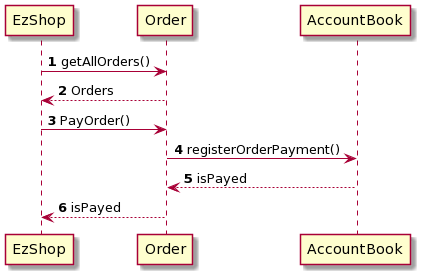

The diagram above was rendered by PlantUML. Its source (embedded in the PNG):
@startuml
EzShop -> Order: <b>1</b> getAllOrders()  
Order --> EzShop: <b>2</b> Orders
EzShop -> Order: <b>3</b> PayOrder()
Order -> AccountBook: <b>4</b> registerOrderPayment() 
AccountBook --> Order: <b>5</b> isPayed 
Order --> EzShop: <b>6</b> isPayed
@enduml